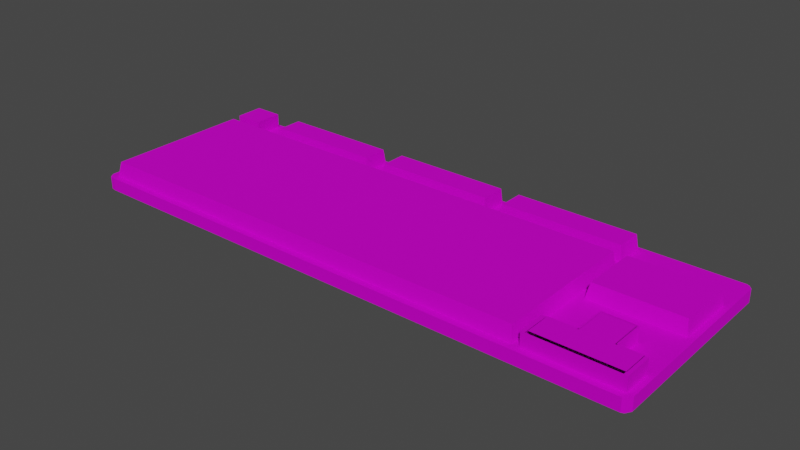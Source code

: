 # Source: keyboard_lowpoly.blend  (saved by Blender 3.4.6; exported with 4.5.12 LTS)
import bpy
from mathutils import Matrix  # noqa: F401  (used for matrix-valued properties, if any)

bpy.ops.wm.read_factory_settings(use_empty=True)
scene = bpy.context.scene
scene.name = 'Scene'

# ---- collections
col_collection = bpy.data.collections.new('Collection'); scene.collection.children.link(col_collection)

# ---- images (referenced by path relative to the original .blend; pixels are not part of the script)
import os
ASSET_DIR = os.environ.get("B2B_ASSET_DIR", "")  # directory of the original .blend (textures are referenced by path, not embedded)
HERE = os.path.dirname(os.path.abspath(__file__))  # packed textures are extracted next to this script under _unpacked/

def load_image(name, relpath, width, height, colorspace="sRGB"):
    """Load a texture the original file referenced (path relative to the .blend, or extracted next to this script)."""
    p = next((c for c in (os.path.join(HERE, relpath), os.path.join(ASSET_DIR, relpath)) if relpath and os.path.exists(c)), "")
    if p:
        img = bpy.data.images.load(p, check_existing=True)
        img.name = name
    else:  # same state as the original file: an image datablock whose file is absent (Cycles renders it pink)
        img = bpy.data.images.new(name, width, height)
        img.source = "FILE"
        img.filepath = "//" + (relpath or name)
    img.colorspace_settings.name = colorspace
    return img
img_61u_zlxqmwl__ac_uf894_1000_ql80__jpg_001 = load_image('61U-zlxQmWL._AC_UF894,1000_QL80_.jpg.001', '61U-zlxQmWL._AC_UF894,1000_QL80_.jpg', 1024, 1024, 'sRGB')

# ---- materials (node trees are filled in below, after node groups)
mat_material_001 = bpy.data.materials.new('Material.001')
mat_material_001.use_transparent_shadow = False

# ---- material node trees
mat_material_001.use_nodes = True; mat_material_001.node_tree.nodes.clear()
_N = mat_material_001.node_tree.nodes; _L = mat_material_001.node_tree.links
n0 = _N.new('ShaderNodeBsdfPrincipled'); n0.name = 'Principled BSDF'; n0.location = (10, 300)
n0.distribution = 'GGX'
n0.subsurface_method = 'RANDOM_WALK_SKIN'
n0.inputs[1].default_value = 0.5289
n0.inputs[2].default_value = 0.8967
n0.inputs[3].default_value = 1.45
n0.inputs[13].default_value = 0.1694
n0.inputs[27].default_value = (0.0, 0.0, 0.0, 1.0)
n0.inputs[28].default_value = 1.0
n1 = _N.new('ShaderNodeOutputMaterial'); n1.name = 'Material Output'; n1.location = (300, 300)
n2 = _N.new('ShaderNodeTexImage'); n2.name = 'Image Texture'; n2.location = (-280, 278)
n2.image = img_61u_zlxqmwl__ac_uf894_1000_ql80__jpg_001
_L.new(n0.outputs[0], n1.inputs[0])
_L.new(n2.outputs[0], n0.inputs[0])
n1.is_active_output = True

# ---- world
world_world = bpy.data.worlds.new('World'); scene.world = world_world
world_world.use_nodes = True; world_world.node_tree.nodes.clear()
_N = world_world.node_tree.nodes; _L = world_world.node_tree.links
n0 = _N.new('ShaderNodeOutputWorld'); n0.name = 'World Output'; n0.location = (300, 300)
n1 = _N.new('ShaderNodeBackground'); n1.name = 'Background'; n1.location = (10, 300)
n1.inputs[0].default_value = (0.05088, 0.05088, 0.05088, 1.0)
_L.new(n1.outputs[0], n0.inputs[0])
n0.is_active_output = True
world_world.color = (0.05088, 0.05088, 0.05088)
world_world.use_sun_shadow = False
world_world.sun_shadow_jitter_overblur = 0.0

# ---- meshes
me_plane = bpy.data.meshes.new('Plane')
me_plane.from_pydata([(-0.989, -0.3453, 0.0), (0.989, -0.3453, 0.0), (-0.989, 0.3453, 0.0), (0.989, 0.3453, 0.0), (-0.9702, -0.3492, 0.0), (-0.9702, 0.3492, 0.0), (0.9798, -0.3492, 0.0), (0.9798, 0.3492, 0.0), (-1.0, -0.3275, 0.0), (1.0, -0.3275, 0.0), (-0.9702, -0.3275, 0.0), (0.9798, -0.3275, 0.0), (1.0, 0.3326, 0.0), (-0.9702, 0.3326, 0.0), (0.9798, 0.3326, 0.0), (-1.0, 0.3326, 0.0), (-1.0, 0.1984, 0.0), (1.0, 0.1984, 0.0), (-0.9702, 0.1984, 0.0), (0.9798, 0.1984, 0.0), (-1.0, 0.09674, 0.0), (1.0, 0.09674, 0.0), (-0.9702, 0.09674, 0.0), (0.9798, 0.09674, 0.0), (-1.0, -0.01154, 0.0), (1.0, -0.01154, 0.0), (-0.9702, -0.01154, 0.0), (0.9798, -0.01154, 0.0), (-1.0, -0.1139, 0.0), (1.0, -0.1139, 0.0), (-0.9702, -0.1139, 0.0), (0.9798, -0.1139, 0.0), (-1.0, -0.2274, 0.0), (1.0, -0.2274, 0.0), (-0.9702, -0.2274, 0.0), (0.9798, -0.2274, 0.0), (1.0, 0.2319, 0.0), (-0.9702, 0.2319, 0.0), (0.9798, 0.2319, 0.0), (-1.0, 0.2319, 0.0), (0.6452, 0.3492, 0.0), (0.6452, -0.3492, 0.0), (0.6452, -0.3275, 0.0), (0.6452, 0.3326, 0.0), (0.6452, 0.1984, 0.0), (0.6452, 0.09674, 0.0), (0.6452, -0.01154, 0.0), (0.6452, -0.1139, 0.0), (0.6452, -0.2274, 0.0), (0.6452, 0.2319, 0.0), (0.6694, -0.3492, 0.0), (0.6694, 0.3492, 0.0), (0.6694, -0.3275, 0.0), (0.6694, 0.3326, 0.0), (0.6694, 0.1984, 0.0), (0.6694, 0.09674, 0.0), (0.6694, -0.01154, 0.0), (0.6694, -0.1139, 0.0), (0.6694, -0.2274, 0.0), (0.6694, 0.2319, 0.0), (0.7758, -0.3492, 0.0), (0.7758, 0.3492, 0.0), (0.7758, -0.3275, 0.0), (0.7758, 0.3326, 0.0), (0.7758, 0.1984, 0.0), (0.7758, -0.01154, 0.0), (0.7758, -0.1139, 0.0), (0.7758, -0.2274, 0.0), (0.7758, 0.2319, 0.0), (0.8911, -0.3492, 0.0), (0.8911, 0.3492, 0.0), (0.8911, -0.3275, 0.0), (0.8911, 0.3326, 0.0), (0.8911, 0.1984, 0.0), (0.8911, -0.01154, 0.0), (0.8911, -0.1139, 0.0), (0.8911, -0.2274, 0.0), (0.8911, 0.2319, 0.0), (-0.7721, 0.3492, 0.0), (-0.7721, -0.3275, 0.0), (-0.7721, 0.3326, 0.0), (-0.7721, 0.1984, 0.0), (-0.8761, 0.2436, 0.05088), (-0.8761, 0.3301, 0.05088), (-0.9631, 0.3301, 0.05088), (-0.9631, 0.2436, 0.05088), (-0.7721, 0.2319, 0.0), (-0.7721, -0.3492, 0.0), (-0.3408, -0.3492, 0.0), (-0.3408, 0.3492, 0.0), (-0.3408, -0.3275, 0.0), (-0.3408, 0.3326, 0.0), (-0.3408, 0.1984, 0.0), (0.9684, -0.3155, 0.05088), (0.9684, -0.2244, 0.05088), (0.782, -0.3155, 0.05088), (0.6847, -0.3155, 0.05088), (-0.3408, 0.2319, 0.0), (-0.2769, -0.3492, 0.0), (-0.2769, 0.3492, 0.0), (-0.2769, -0.3275, 0.0), (-0.2769, 0.3326, 0.0), (-0.2769, 0.1984, 0.0), (0.782, -0.2244, 0.05088), (0.6847, -0.2244, 0.05088), (0.8874, -0.3155, 0.05088), (0.8874, -0.1211, 0.05088), (-0.2769, 0.2319, 0.0), (0.1533, -0.3492, 0.0), (0.1533, 0.3492, 0.0), (0.1533, -0.3275, 0.0), (0.1533, 0.3326, 0.0), (0.1533, 0.1984, 0.0), (0.782, -0.1211, 0.05088), (0.8874, -0.2244, 0.05088), (0.8858, -0.2274, 0.05088), (0.7805, -0.1139, 0.05088), (0.1533, 0.2319, 0.0), (0.2042, -0.3492, 0.0), (0.2042, 0.3492, 0.0), (0.2042, -0.3275, 0.0), (0.2042, 0.3326, 0.0), (0.2042, 0.1984, 0.0), (0.8858, -0.1139, 0.05088), (0.8858, -0.3275, 0.05088), (0.6832, -0.2274, 0.05088), (0.7805, -0.2274, 0.05088), (0.2042, 0.2319, 0.0), (-0.869, 0.3492, 0.0), (-0.869, -0.3275, 0.0), (-0.869, 0.3326, 0.0), (-0.869, 0.1984, 0.0), (0.6832, -0.3275, 0.05088), (0.7805, -0.3275, 0.05088), (0.9669, -0.2274, 0.05088), (0.9669, -0.3275, 0.05088), (-0.869, 0.2319, 0.0), (-0.869, -0.3492, 0.0), (-0.8632, -0.3154, 0.05088), (-0.9634, -0.3154, 0.05088), (-0.9702, 0.2319, 0.05088), (-0.9702, 0.3326, 0.05088), (-0.869, 0.3326, 0.05088), (-0.9634, 0.0967, 0.05088), (-0.9634, 0.1954, 0.05088), (0.9705, 0.1012, 0.05088), (0.9705, 0.1967, 0.05088), (-0.8632, 0.1954, 0.05088), (-0.9634, -0.00847, 0.05088), (0.9705, -0.0006105, 0.05088), (-0.8632, 0.0967, 0.05088), (-0.9634, -0.1079, 0.05088), (-0.8632, -0.00847, 0.05088), (-0.9634, -0.2181, 0.05088), (-0.8632, -0.1079, 0.05088), (0.9798, -0.3275, 0.05088), (0.9798, -0.2274, 0.05088), (-0.8632, -0.2181, 0.05088), (-0.869, 0.2319, 0.05088), (0.6361, -0.3154, 0.05088), (0.6361, -0.2181, 0.05088), (0.6361, -0.1079, 0.05088), (0.6361, -0.00847, 0.05088), (0.6361, 0.0967, 0.05088), (0.6361, 0.1954, 0.05088), (0.6351, 0.2419, 0.05088), (0.6351, 0.3318, 0.05088), (0.7758, -0.3275, 0.05088), (0.6694, -0.3275, 0.05088), (0.7791, 0.1967, 0.05088), (0.6792, 0.1967, 0.05088), (0.7791, 0.1012, 0.05088), (0.6792, 0.1012, 0.05088), (0.7791, -0.0006105, 0.05088), (0.6792, -0.0006105, 0.05088), (0.7758, -0.2274, 0.05088), (0.6694, -0.2274, 0.05088), (0.8911, -0.3275, 0.05088), (0.8873, 0.1967, 0.05088), (0.8873, 0.1012, 0.05088), (0.8873, -0.0006105, 0.05088), (0.8911, -0.1139, 0.05088), (0.7758, -0.1139, 0.05088), (0.8911, -0.2274, 0.05088), (-0.3402, -0.3154, 0.05088), (-0.7673, -0.3154, 0.05088), (-0.3509, 0.3313, 0.05088), (-0.762, 0.3313, 0.05088), (-0.3402, 0.1954, 0.05088), (-0.7673, 0.1954, 0.05088), (-0.3402, 0.0967, 0.05088), (-0.7673, 0.0967, 0.05088), (-0.3402, -0.00847, 0.05088), (-0.7673, -0.00847, 0.05088), (-0.3402, -0.1079, 0.05088), (-0.7673, -0.1079, 0.05088), (-0.3402, -0.2181, 0.05088), (-0.7673, -0.2181, 0.05088), (-0.3509, 0.2424, 0.05088), (-0.762, 0.2424, 0.05088), (-0.277, -0.3154, 0.05088), (-0.277, 0.1954, 0.05088), (-0.277, 0.0967, 0.05088), (-0.277, -0.00847, 0.05088), (-0.277, -0.1079, 0.05088), (-0.277, -0.2181, 0.05088), (0.149, -0.3154, 0.05088), (0.1454, 0.3328, 0.05088), (-0.2691, 0.3328, 0.05088), (0.149, 0.1954, 0.05088), (0.149, 0.0967, 0.05088), (0.149, -0.00847, 0.05088), (0.149, -0.1079, 0.05088), (0.149, -0.2181, 0.05088), (0.1454, 0.244, 0.05088), (-0.2691, 0.244, 0.05088), (0.1995, -0.3154, 0.05088), (0.1995, 0.1954, 0.05088), (0.1995, 0.0967, 0.05088), (0.1995, -0.00847, 0.05088), (0.1995, -0.1079, 0.05088), (0.1995, -0.2181, 0.05088), (0.2144, 0.3318, 0.05088), (0.2144, 0.2419, 0.05088), (-0.989, -0.3453, -0.04452), (0.989, -0.3453, -0.04452), (-0.989, 0.3453, -0.04452), (0.989, 0.3453, -0.04452), (-0.9702, -0.3492, -0.04452), (-0.9702, 0.3492, -0.04452), (0.9798, -0.3492, -0.04452), (0.9798, 0.3492, -0.04452), (-1.0, -0.3275, -0.04452), (1.0, -0.3275, -0.04452), (1.0, 0.3326, -0.04452), (-1.0, 0.3326, -0.04452), (-1.0, 0.1984, -0.04452), (1.0, 0.1984, -0.04452), (-1.0, 0.09674, -0.04452), (1.0, 0.09674, -0.04452), (-1.0, -0.01154, -0.04452), (1.0, -0.01154, -0.04452), (-1.0, -0.1139, -0.04452), (1.0, -0.1139, -0.04452), (-1.0, -0.2274, -0.04452), (1.0, -0.2274, -0.04452), (1.0, 0.2319, -0.04452), (-1.0, 0.2319, -0.04452), (0.6452, 0.3492, -0.04452), (0.6452, -0.3492, -0.04452), (0.6694, -0.3492, -0.04452), (0.6694, 0.3492, -0.04452), (0.7758, -0.3492, -0.04452), (0.7758, 0.3492, -0.04452), (0.8911, -0.3492, -0.04452), (0.8911, 0.3492, -0.04452), (-0.7721, 0.3492, -0.04452), (-0.7721, -0.3492, -0.04452), (-0.3408, -0.3492, -0.04452), (-0.3408, 0.3492, -0.04452), (-0.2769, -0.3492, -0.04452), (-0.2769, 0.3492, -0.04452), (0.1533, -0.3492, -0.04452), (0.1533, 0.3492, -0.04452), (0.2042, -0.3492, -0.04452), (0.2042, 0.3492, -0.04452), (-0.869, 0.3492, -0.04452), (-0.869, -0.3492, -0.04452)], [], [(14, 12, 3, 7), (15, 13, 5, 2), (72, 14, 7, 70), (69, 6, 11, 71), (0, 4, 10, 8), (6, 1, 9, 11), (77, 38, 14, 72), (39, 37, 13, 15), (38, 36, 12, 14), (23, 21, 17, 19), (20, 22, 18, 16), (34, 10, 139, 153), (46, 45, 163, 162), (24, 26, 22, 20), (27, 25, 21, 23), (31, 29, 25, 27), (28, 30, 26, 24), (75, 31, 27, 74), (76, 35, 31, 75), (32, 34, 30, 28), (35, 33, 29, 31), (11, 9, 33, 35), (8, 10, 34, 32), (117, 111, 207, 214), (19, 17, 36, 38), (16, 18, 37, 39), (73, 19, 38, 77), (122, 44, 49, 127), (62, 71, 177, 167), (23, 19, 146, 145), (112, 102, 201, 209), (47, 46, 162, 161), (35, 76, 183, 156), (18, 22, 143, 144), (118, 41, 42, 120), (121, 43, 40, 119), (44, 54, 59, 49), (42, 52, 58, 48), (48, 58, 57, 47), (47, 57, 56, 46), (46, 56, 55, 45), (45, 55, 54, 44), (49, 59, 53, 43), (41, 50, 52, 42), (43, 53, 51, 40), (54, 64, 68, 59), (111, 101, 208, 207), (58, 67, 66, 57), (57, 66, 65, 56), (48, 47, 161, 160), (100, 110, 206, 200), (59, 68, 63, 53), (50, 60, 62, 52), (53, 63, 61, 51), (64, 73, 77, 68), (42, 48, 160, 159), (74, 27, 149, 180), (66, 75, 74, 65), (80, 86, 199, 187), (19, 73, 178, 146), (68, 77, 72, 63), (60, 69, 71, 62), (63, 72, 70, 61), (130, 80, 78, 128), (137, 87, 79, 129), (136, 86, 80, 130), (54, 55, 172, 170), (130, 13, 141, 142), (30, 34, 153, 151), (55, 56, 174, 172), (121, 127, 223, 222), (131, 81, 86, 136), (80, 91, 89, 78), (87, 88, 90, 79), (71, 11, 155, 177), (122, 112, 209, 217), (86, 97, 198, 199), (13, 37, 140, 141), (110, 120, 216, 206), (58, 52, 168, 176), (81, 92, 97, 86), (91, 101, 99, 89), (88, 98, 100, 90), (97, 107, 101, 91), (127, 49, 165, 223), (136, 130, 142, 158), (97, 91, 186, 198), (67, 58, 176, 175), (10, 129, 138, 139), (92, 102, 107, 97), (101, 111, 109, 99), (98, 108, 110, 100), (92, 81, 189, 188), (26, 30, 151, 148), (91, 80, 187, 186), (37, 136, 158, 140), (56, 65, 173, 174), (44, 122, 217, 164), (102, 112, 117, 107), (111, 121, 119, 109), (108, 118, 120, 110), (117, 127, 121, 111), (79, 90, 184, 185), (43, 121, 222, 166), (66, 67, 175, 182), (64, 54, 170, 169), (120, 42, 159, 216), (112, 122, 127, 117), (18, 131, 136, 37), (101, 107, 215, 208), (52, 62, 167, 168), (102, 92, 188, 201), (27, 23, 145, 149), (22, 26, 148, 143), (75, 66, 182, 181), (4, 137, 129, 10), (13, 130, 128, 5), (179, 145, 146, 178), (180, 149, 145, 179), (177, 155, 135, 124), (216, 159, 160, 221), (221, 160, 161, 220), (220, 161, 162, 219), (219, 162, 163, 218), (218, 163, 164, 217), (223, 165, 166, 222), (175, 176, 125, 126), (174, 173, 171, 172), (172, 171, 169, 170), (183, 181, 123, 115), (168, 167, 133, 132), (173, 180, 179, 171), (171, 179, 178, 169), (150, 191, 189, 147), (152, 193, 191, 150), (154, 195, 193, 152), (157, 197, 195, 154), (138, 185, 197, 157), (199, 198, 186, 187), (191, 190, 188, 189), (193, 192, 190, 191), (195, 194, 192, 193), (197, 196, 194, 195), (185, 184, 196, 197), (190, 202, 201, 188), (192, 203, 202, 190), (194, 204, 203, 192), (196, 205, 204, 194), (184, 200, 205, 196), (215, 214, 207, 208), (202, 210, 209, 201), (203, 211, 210, 202), (204, 212, 211, 203), (205, 213, 212, 204), (200, 206, 213, 205), (210, 218, 217, 209), (211, 219, 218, 210), (212, 220, 219, 211), (213, 221, 220, 212), (206, 216, 221, 213), (139, 138, 157, 153), (153, 157, 154, 151), (151, 154, 152, 148), (148, 152, 150, 143), (143, 150, 147, 144), (158, 142, 83, 82), (129, 79, 185, 138), (45, 44, 164, 163), (11, 35, 156, 155), (73, 64, 169, 178), (49, 43, 166, 165), (131, 18, 144, 147), (76, 75, 181, 183), (81, 131, 147, 189), (65, 74, 180, 173), (107, 117, 214, 215), (90, 100, 200, 184), (141, 140, 85, 84), (140, 158, 82, 85), (142, 141, 84, 83), (85, 82, 83, 84), (155, 156, 134, 135), (167, 177, 124, 133), (182, 175, 126, 116), (156, 183, 115, 134), (176, 168, 132, 125), (181, 182, 116, 123), (105, 93, 94, 114), (96, 95, 103, 104), (95, 105, 114, 103), (103, 114, 106, 113), (8, 32, 244, 232), (60, 50, 250, 252), (16, 39, 247, 236), (9, 1, 225, 233), (61, 70, 255, 253), (24, 20, 238, 240), (108, 98, 260, 262), (17, 21, 239, 237), (32, 28, 242, 244), (25, 29, 243, 241), (109, 119, 265, 263), (40, 51, 251, 248), (33, 9, 233, 245), (41, 118, 264, 249), (0, 8, 232, 224), (88, 87, 257, 258), (1, 6, 230, 225), (89, 99, 261, 259), (3, 12, 234, 227), (69, 60, 252, 254), (2, 5, 229, 226), (70, 7, 231, 255), (118, 108, 262, 264), (87, 137, 267, 257), (12, 36, 246, 234), (4, 0, 224, 228), (20, 16, 236, 238), (119, 40, 248, 265), (50, 41, 249, 250), (137, 4, 228, 267), (28, 24, 240, 242), (5, 128, 266, 229), (21, 25, 241, 239), (36, 17, 237, 246), (51, 61, 253, 251), (98, 88, 258, 260), (29, 33, 245, 243), (15, 2, 226, 235), (99, 109, 263, 261), (6, 69, 254, 230), (78, 89, 259, 256), (7, 3, 227, 231), (39, 15, 235, 247), (128, 78, 256, 266), (232, 244, 242, 240, 238, 236, 247, 235, 226, 229, 266, 256, 259, 261, 263, 265, 248, 251, 253, 255, 231, 227, 234, 246, 237, 239, 241, 243, 245, 233, 225, 230, 254, 252, 250, 249, 264, 262, 260, 258, 257, 267, 228, 224)])
_uv = me_plane.uv_layers.new(name='UVMap')
_uv.uv.foreach_set('vector', [0.9846, 0.8011, 0.9946, 0.8011, 0.9904, 0.8132, 0.9846, 0.8206, 0.008633, 0.8095, 0.0213, 0.8095, 0.0213, 0.829, 0.01286, 0.8224, 0.9422, 0.8095, 0.9862, 0.8095, 0.9784, 0.829, 0.935, 0.829, 0.9422, 0.006528, 0.9862, 0.006528, 0.9862, 0.032, 0.9422, 0.032, 0.009008, 0.01387, 0.0185, 0.006528, 0.0185, 0.032, 0.003723, 0.032, 0.9862, 0.006528, 0.9931, 0.01632, 0.9963, 0.032, 0.9862, 0.032, 0.9422, 0.6909, 0.9862, 0.6909, 0.9862, 0.8095, 0.9422, 0.8095, 0.003723, 0.6701, 0.0185, 0.6909, 0.0185, 0.8095, 0.003723, 0.7849, 0.9862, 0.6909, 0.9963, 0.6909, 0.9963, 0.8095, 0.9862, 0.8095, 0.9862, 0.5317, 0.9963, 0.5317, 0.9963, 0.6514, 0.9862, 0.6514, 0.003723, 0.5159, 0.0185, 0.5317, 0.0185, 0.6514, 0.003723, 0.6318, 0.0185, 0.1499, 0.0185, 0.032, 0.0185, 0.032, 0.0185, 0.1499, 0.8202, 0.4042, 0.8202, 0.5317, 0.8202, 0.5317, 0.8202, 0.4042, 0.003723, 0.3924, 0.0185, 0.4042, 0.0185, 0.5317, 0.003723, 0.5159, 0.9862, 0.4042, 0.9963, 0.4042, 0.9963, 0.5317, 0.9862, 0.5317, 0.9862, 0.2836, 0.9963, 0.2836, 0.9963, 0.4042, 0.9862, 0.4042, 0.003723, 0.2756, 0.0185, 0.2836, 0.0185, 0.4042, 0.003723, 0.3924, 0.9422, 0.2836, 0.9862, 0.2836, 0.9862, 0.4042, 0.9422, 0.4042, 0.9422, 0.1499, 0.9862, 0.1499, 0.9862, 0.2836, 0.9422, 0.2836, 0.003723, 0.1462, 0.0185, 0.1499, 0.0185, 0.2836, 0.003723, 0.2756, 0.9862, 0.1499, 0.9963, 0.1499, 0.9963, 0.2836, 0.9862, 0.2836, 0.9862, 0.032, 0.9963, 0.032, 0.9963, 0.1499, 0.9862, 0.1499, 0.003723, 0.032, 0.0185, 0.032, 0.0185, 0.1499, 0.003723, 0.1462, 0.5761, 0.6909, 0.5761, 0.8095, 0.5761, 0.8095, 0.5761, 0.6909, 0.9862, 0.6514, 0.9963, 0.6514, 0.9963, 0.6909, 0.9862, 0.6909, 0.003723, 0.6318, 0.0185, 0.6514, 0.0185, 0.6909, 0.003723, 0.6701, 0.9422, 0.6514, 0.9862, 0.6514, 0.9862, 0.6909, 0.9422, 0.6909, 0.6014, 0.6514, 0.8202, 0.6514, 0.8202, 0.6909, 0.6014, 0.6909, 0.885, 0.032, 0.9422, 0.032, 0.9422, 0.032, 0.885, 0.032, 0.9862, 0.5317, 0.9862, 0.6514, 0.9862, 0.6514, 0.9862, 0.5317, 0.5761, 0.6514, 0.3626, 0.6514, 0.3626, 0.6514, 0.5761, 0.6514, 0.8202, 0.2836, 0.8202, 0.4042, 0.8202, 0.4042, 0.8202, 0.2836, 0.9862, 0.1499, 0.9422, 0.1499, 0.9422, 0.1499, 0.9862, 0.1499, 0.0185, 0.6514, 0.0185, 0.5317, 0.0185, 0.5317, 0.0185, 0.6514, 0.6014, 0.006528, 0.8202, 0.006528, 0.8202, 0.032, 0.6014, 0.032, 0.6014, 0.8095, 0.8202, 0.8095, 0.8148, 0.829, 0.5992, 0.829, 0.8202, 0.6514, 0.8322, 0.6514, 0.8322, 0.6909, 0.8202, 0.6909, 0.8202, 0.032, 0.8322, 0.032, 0.8322, 0.1499, 0.8202, 0.1499, 0.8202, 0.1499, 0.8322, 0.1499, 0.8322, 0.2836, 0.8202, 0.2836, 0.8202, 0.2836, 0.8322, 0.2836, 0.8322, 0.4042, 0.8202, 0.4042, 0.8202, 0.4042, 0.8322, 0.4042, 0.8322, 0.5317, 0.8202, 0.5317, 0.8202, 0.5317, 0.8322, 0.5317, 0.8322, 0.6514, 0.8202, 0.6514, 0.8202, 0.6909, 0.8322, 0.6909, 0.8322, 0.8095, 0.8202, 0.8095, 0.8202, 0.006528, 0.8322, 0.006528, 0.8322, 0.032, 0.8202, 0.032, 0.8202, 0.8095, 0.8322, 0.8095, 0.8266, 0.829, 0.8148, 0.829, 0.8322, 0.6514, 0.885, 0.6514, 0.885, 0.6909, 0.8322, 0.6909, 0.5761, 0.8095, 0.3626, 0.8095, 0.3626, 0.8095, 0.5761, 0.8095, 0.8322, 0.1499, 0.885, 0.1499, 0.885, 0.2836, 0.8322, 0.2836, 0.8322, 0.2836, 0.885, 0.2836, 0.885, 0.4042, 0.8322, 0.4042, 0.8202, 0.1499, 0.8202, 0.2836, 0.8202, 0.2836, 0.8202, 0.1499, 0.3626, 0.032, 0.5761, 0.032, 0.5761, 0.032, 0.3626, 0.032, 0.8322, 0.6909, 0.885, 0.6909, 0.885, 0.8095, 0.8322, 0.8095, 0.8322, 0.006528, 0.885, 0.006528, 0.885, 0.032, 0.8322, 0.032, 0.8322, 0.8095, 0.885, 0.8095, 0.8787, 0.829, 0.8266, 0.829, 0.885, 0.6514, 0.9422, 0.6514, 0.9422, 0.6909, 0.885, 0.6909, 0.8202, 0.032, 0.8202, 0.1499, 0.8202, 0.1499, 0.8202, 0.032, 0.9422, 0.4042, 0.9862, 0.4042, 0.9862, 0.4042, 0.9422, 0.4042, 0.885, 0.2836, 0.9422, 0.2836, 0.9422, 0.4042, 0.885, 0.4042, 0.1168, 0.8095, 0.1168, 0.6909, 0.1168, 0.6909, 0.1168, 0.8095, 0.9862, 0.6514, 0.9422, 0.6514, 0.9422, 0.6514, 0.9862, 0.6514, 0.885, 0.6909, 0.9422, 0.6909, 0.9422, 0.8095, 0.885, 0.8095, 0.885, 0.006528, 0.9422, 0.006528, 0.9422, 0.032, 0.885, 0.032, 0.885, 0.8095, 0.9422, 0.8095, 0.935, 0.829, 0.8787, 0.829, 0.06875, 0.8095, 0.1168, 0.8095, 0.1217, 0.829, 0.07435, 0.829, 0.06875, 0.006528, 0.1168, 0.006528, 0.1168, 0.032, 0.06875, 0.032, 0.06875, 0.6909, 0.1168, 0.6909, 0.1168, 0.8095, 0.06875, 0.8095, 0.8322, 0.6514, 0.8322, 0.5317, 0.8322, 0.5317, 0.8322, 0.6514, 0.06875, 0.8095, 0.0185, 0.8095, 0.0185, 0.8095, 0.06875, 0.8095, 0.0185, 0.2836, 0.0185, 0.1499, 0.0185, 0.1499, 0.0185, 0.2836, 0.8322, 0.5317, 0.8322, 0.4042, 0.8322, 0.4042, 0.8322, 0.5317, 0.6014, 0.8095, 0.6014, 0.6909, 0.6014, 0.6909, 0.6014, 0.8095, 0.06875, 0.6514, 0.1168, 0.6514, 0.1168, 0.6909, 0.06875, 0.6909, 0.1168, 0.8095, 0.3309, 0.8095, 0.3327, 0.829, 0.1217, 0.829, 0.1168, 0.006528, 0.3309, 0.006528, 0.3309, 0.032, 0.1168, 0.032, 0.9422, 0.032, 0.9862, 0.032, 0.9862, 0.032, 0.9422, 0.032, 0.6014, 0.6514, 0.5761, 0.6514, 0.5761, 0.6514, 0.6014, 0.6514, 0.1168, 0.6909, 0.3309, 0.6909, 0.3309, 0.6909, 0.1168, 0.6909, 0.0185, 0.8095, 0.0185, 0.6909, 0.0185, 0.6909, 0.0185, 0.8095, 0.5761, 0.032, 0.6014, 0.032, 0.6014, 0.032, 0.5761, 0.032, 0.8322, 0.1499, 0.8322, 0.032, 0.8322, 0.032, 0.8322, 0.1499, 0.1168, 0.6514, 0.3309, 0.6514, 0.3309, 0.6909, 0.1168, 0.6909, 0.3309, 0.8095, 0.3626, 0.8095, 0.3639, 0.829, 0.3327, 0.829, 0.3309, 0.006528, 0.3626, 0.006528, 0.3626, 0.032, 0.3309, 0.032, 0.3309, 0.6909, 0.3626, 0.6909, 0.3626, 0.8095, 0.3309, 0.8095, 0.6014, 0.6909, 0.8202, 0.6909, 0.8202, 0.6909, 0.6014, 0.6909, 0.06875, 0.6909, 0.06875, 0.8095, 0.06875, 0.8095, 0.06875, 0.6909, 0.3309, 0.6909, 0.3309, 0.8095, 0.3309, 0.8095, 0.3309, 0.6909, 0.885, 0.1499, 0.8322, 0.1499, 0.8322, 0.1499, 0.885, 0.1499, 0.0185, 0.032, 0.06875, 0.032, 0.06875, 0.032, 0.0185, 0.032, 0.3309, 0.6514, 0.3626, 0.6514, 0.3626, 0.6909, 0.3309, 0.6909, 0.3626, 0.8095, 0.5761, 0.8095, 0.5742, 0.829, 0.3639, 0.829, 0.3626, 0.006528, 0.5761, 0.006528, 0.5761, 0.032, 0.3626, 0.032, 0.3309, 0.6514, 0.1168, 0.6514, 0.1168, 0.6514, 0.3309, 0.6514, 0.0185, 0.4042, 0.0185, 0.2836, 0.0185, 0.2836, 0.0185, 0.4042, 0.3309, 0.8095, 0.1168, 0.8095, 0.1168, 0.8095, 0.3309, 0.8095, 0.0185, 0.6909, 0.06875, 0.6909, 0.06875, 0.6909, 0.0185, 0.6909, 0.8322, 0.4042, 0.885, 0.4042, 0.885, 0.4042, 0.8322, 0.4042, 0.8202, 0.6514, 0.6014, 0.6514, 0.6014, 0.6514, 0.8202, 0.6514, 0.3626, 0.6514, 0.5761, 0.6514, 0.5761, 0.6909, 0.3626, 0.6909, 0.5761, 0.8095, 0.6014, 0.8095, 0.5992, 0.829, 0.5742, 0.829, 0.5761, 0.006528, 0.6014, 0.006528, 0.6014, 0.032, 0.5761, 0.032, 0.5761, 0.6909, 0.6014, 0.6909, 0.6014, 0.8095, 0.5761, 0.8095, 0.1168, 0.032, 0.3309, 0.032, 0.3309, 0.032, 0.1168, 0.032, 0.8202, 0.8095, 0.6014, 0.8095, 0.6014, 0.8095, 0.8202, 0.8095, 0.885, 0.2836, 0.885, 0.1499, 0.885, 0.1499, 0.885, 0.2836, 0.885, 0.6514, 0.8322, 0.6514, 0.8322, 0.6514, 0.885, 0.6514, 0.6014, 0.032, 0.8202, 0.032, 0.8202, 0.032, 0.6014, 0.032, 0.5761, 0.6514, 0.6014, 0.6514, 0.6014, 0.6909, 0.5761, 0.6909, 0.0185, 0.6514, 0.06875, 0.6514, 0.06875, 0.6909, 0.0185, 0.6909, 0.3626, 0.8095, 0.3626, 0.6909, 0.3626, 0.6909, 0.3626, 0.8095, 0.8322, 0.032, 0.885, 0.032, 0.885, 0.032, 0.8322, 0.032, 0.3626, 0.6514, 0.3309, 0.6514, 0.3309, 0.6514, 0.3626, 0.6514, 0.9862, 0.4042, 0.9862, 0.5317, 0.9862, 0.5317, 0.9862, 0.4042, 0.0185, 0.5317, 0.0185, 0.4042, 0.0185, 0.4042, 0.0185, 0.5317, 0.9422, 0.2836, 0.885, 0.2836, 0.885, 0.2836, 0.9422, 0.2836, 0.0185, 0.006528, 0.06875, 0.006528, 0.06875, 0.032, 0.0185, 0.032, 0.0185, 0.8095, 0.06875, 0.8095, 0.07435, 0.829, 0.02485, 0.829, 0.9422, 0.5317, 0.9862, 0.5317, 0.9862, 0.6514, 0.9422, 0.6514, 0.9422, 0.4042, 0.9862, 0.4042, 0.9862, 0.5317, 0.9422, 0.5317, 0.9422, 0.032, 0.9862, 0.032, 0.9862, 0.032, 0.9422, 0.032, 0.6014, 0.032, 0.8202, 0.032, 0.8202, 0.1499, 0.6014, 0.1499, 0.6014, 0.1499, 0.8202, 0.1499, 0.8202, 0.2836, 0.6014, 0.2836, 0.6014, 0.2836, 0.8202, 0.2836, 0.8202, 0.4042, 0.6014, 0.4042, 0.6014, 0.4042, 0.8202, 0.4042, 0.8202, 0.5317, 0.6014, 0.5317, 0.6014, 0.5317, 0.8202, 0.5317, 0.8202, 0.6514, 0.6014, 0.6514, 0.6014, 0.6909, 0.8202, 0.6909, 0.8202, 0.8095, 0.6014, 0.8095, 0.885, 0.1499, 0.8322, 0.1499, 0.8322, 0.1499, 0.885, 0.1499, 0.8322, 0.4042, 0.885, 0.4042, 0.885, 0.5317, 0.8322, 0.5317, 0.8322, 0.5317, 0.885, 0.5317, 0.885, 0.6514, 0.8322, 0.6514, 0.9422, 0.1499, 0.9422, 0.2836, 0.9422, 0.2836, 0.9422, 0.1499, 0.8322, 0.032, 0.885, 0.032, 0.885, 0.032, 0.8322, 0.032, 0.885, 0.4042, 0.9422, 0.4042, 0.9422, 0.5317, 0.885, 0.5317, 0.885, 0.5317, 0.9422, 0.5317, 0.9422, 0.6514, 0.885, 0.6514, 0.06875, 0.5317, 0.1168, 0.5317, 0.1168, 0.6514, 0.06875, 0.6514, 0.06875, 0.4042, 0.1168, 0.4042, 0.1168, 0.5317, 0.06875, 0.5317, 0.06875, 0.2836, 0.1168, 0.2836, 0.1168, 0.4042, 0.06875, 0.4042, 0.06875, 0.1499, 0.1168, 0.1499, 0.1168, 0.2836, 0.06875, 0.2836, 0.06875, 0.032, 0.1168, 0.032, 0.1168, 0.1499, 0.06875, 0.1499, 0.1168, 0.6909, 0.3309, 0.6909, 0.3309, 0.8095, 0.1168, 0.8095, 0.1168, 0.5317, 0.3309, 0.5317, 0.3309, 0.6514, 0.1168, 0.6514, 0.1168, 0.4042, 0.3309, 0.4042, 0.3309, 0.5317, 0.1168, 0.5317, 0.1168, 0.2836, 0.3309, 0.2836, 0.3309, 0.4042, 0.1168, 0.4042, 0.1168, 0.1499, 0.3309, 0.1499, 0.3309, 0.2836, 0.1168, 0.2836, 0.1168, 0.032, 0.3309, 0.032, 0.3309, 0.1499, 0.1168, 0.1499, 0.3309, 0.5317, 0.3626, 0.5317, 0.3626, 0.6514, 0.3309, 0.6514, 0.3309, 0.4042, 0.3626, 0.4042, 0.3626, 0.5317, 0.3309, 0.5317, 0.3309, 0.2836, 0.3626, 0.2836, 0.3626, 0.4042, 0.3309, 0.4042, 0.3309, 0.1499, 0.3626, 0.1499, 0.3626, 0.2836, 0.3309, 0.2836, 0.3309, 0.032, 0.3626, 0.032, 0.3626, 0.1499, 0.3309, 0.1499, 0.3626, 0.6909, 0.5761, 0.6909, 0.5761, 0.8095, 0.3626, 0.8095, 0.3626, 0.5317, 0.5761, 0.5317, 0.5761, 0.6514, 0.3626, 0.6514, 0.3626, 0.4042, 0.5761, 0.4042, 0.5761, 0.5317, 0.3626, 0.5317, 0.3626, 0.2836, 0.5761, 0.2836, 0.5761, 0.4042, 0.3626, 0.4042, 0.3626, 0.1499, 0.5761, 0.1499, 0.5761, 0.2836, 0.3626, 0.2836, 0.3626, 0.032, 0.5761, 0.032, 0.5761, 0.1499, 0.3626, 0.1499, 0.5761, 0.5317, 0.6014, 0.5317, 0.6014, 0.6514, 0.5761, 0.6514, 0.5761, 0.4042, 0.6014, 0.4042, 0.6014, 0.5317, 0.5761, 0.5317, 0.5761, 0.2836, 0.6014, 0.2836, 0.6014, 0.4042, 0.5761, 0.4042, 0.5761, 0.1499, 0.6014, 0.1499, 0.6014, 0.2836, 0.5761, 0.2836, 0.5761, 0.032, 0.6014, 0.032, 0.6014, 0.1499, 0.5761, 0.1499, 0.0185, 0.032, 0.06875, 0.032, 0.06875, 0.1499, 0.0185, 0.1499, 0.0185, 0.1499, 0.06875, 0.1499, 0.06875, 0.2836, 0.0185, 0.2836, 0.0185, 0.2836, 0.06875, 0.2836, 0.06875, 0.4042, 0.0185, 0.4042, 0.0185, 0.4042, 0.06875, 0.4042, 0.06875, 0.5317, 0.0185, 0.5317, 0.0185, 0.5317, 0.06875, 0.5317, 0.06875, 0.6514, 0.0185, 0.6514, 0.06875, 0.6909, 0.06875, 0.8095, 0.06875, 0.8095, 0.06875, 0.6909, 0.06875, 0.032, 0.1168, 0.032, 0.1168, 0.032, 0.06875, 0.032, 0.8202, 0.5317, 0.8202, 0.6514, 0.8202, 0.6514, 0.8202, 0.5317, 0.9862, 0.032, 0.9862, 0.1499, 0.9862, 0.1499, 0.9862, 0.032, 0.9422, 0.6514, 0.885, 0.6514, 0.885, 0.6514, 0.9422, 0.6514, 0.8202, 0.6909, 0.8202, 0.8095, 0.8202, 0.8095, 0.8202, 0.6909, 0.06875, 0.6514, 0.0185, 0.6514, 0.0185, 0.6514, 0.06875, 0.6514, 0.9422, 0.1499, 0.9422, 0.2836, 0.9422, 0.2836, 0.9422, 0.1499, 0.1168, 0.6514, 0.06875, 0.6514, 0.06875, 0.6514, 0.1168, 0.6514, 0.885, 0.4042, 0.9422, 0.4042, 0.9422, 0.4042, 0.885, 0.4042, 0.3626, 0.6909, 0.5761, 0.6909, 0.5761, 0.6909, 0.3626, 0.6909, 0.3309, 0.032, 0.3626, 0.032, 0.3626, 0.032, 0.3309, 0.032, 0.0185, 0.8095, 0.0185, 0.6909, 0.0185, 0.6909, 0.0185, 0.8095, 0.0185, 0.6909, 0.06875, 0.6909, 0.06875, 0.6909, 0.0185, 0.6909, 0.06875, 0.8095, 0.0185, 0.8095, 0.0185, 0.8095, 0.06875, 0.8095, 0.0185, 0.6909, 0.06875, 0.6909, 0.06875, 0.8095, 0.0185, 0.8095, 0.9862, 0.032, 0.9862, 0.1499, 0.9862, 0.1499, 0.9862, 0.032, 0.885, 0.032, 0.9422, 0.032, 0.9422, 0.032, 0.885, 0.032, 0.885, 0.2836, 0.885, 0.1499, 0.885, 0.1499, 0.885, 0.2836, 0.9862, 0.1499, 0.9422, 0.1499, 0.9422, 0.1499, 0.9862, 0.1499, 0.8322, 0.1499, 0.8322, 0.032, 0.8322, 0.032, 0.8322, 0.1499, 0.9422, 0.2836, 0.885, 0.2836, 0.885, 0.2836, 0.9422, 0.2836, 0.9422, 0.032, 0.9862, 0.032, 0.9862, 0.1499, 0.9422, 0.1499, 0.8322, 0.032, 0.885, 0.032, 0.885, 0.1499, 0.8322, 0.1499, 0.885, 0.032, 0.9422, 0.032, 0.9422, 0.1499, 0.885, 0.1499, 0.885, 0.1499, 0.9422, 0.1499, 0.9422, 0.2836, 0.885, 0.2836, 0.008954, 0.03768, 0.008954, 0.1502, 0.008954, 0.1502, 0.008954, 0.03768, 0.881, 0.01258, 0.8287, 0.01258, 0.8287, 0.01258, 0.881, 0.01258, 0.008954, 0.6286, 0.008954, 0.6663, 0.008954, 0.6663, 0.008954, 0.6286, 0.991, 0.03768, 0.9879, 0.02222, 0.9879, 0.02222, 0.991, 0.03768, 0.8747, 0.8229, 0.9305, 0.8229, 0.9305, 0.8229, 0.8747, 0.8229, 0.008954, 0.3928, 0.008954, 0.5144, 0.008954, 0.5144, 0.008954, 0.3928, 0.5753, 0.01258, 0.364, 0.01258, 0.364, 0.01258, 0.5753, 0.01258, 0.991, 0.648, 0.991, 0.53, 0.991, 0.53, 0.991, 0.648, 0.008954, 0.1502, 0.008954, 0.2777, 0.008954, 0.2777, 0.008954, 0.1502, 0.991, 0.4044, 0.991, 0.2856, 0.991, 0.2856, 0.991, 0.4044, 0.5735, 0.8229, 0.5981, 0.8229, 0.5981, 0.8229, 0.5735, 0.8229, 0.8115, 0.8229, 0.8232, 0.8229, 0.8232, 0.8229, 0.8115, 0.8229, 0.991, 0.1539, 0.991, 0.03768, 0.991, 0.03768, 0.991, 0.1539, 0.8168, 0.01258, 0.6003, 0.01258, 0.6003, 0.01258, 0.8168, 0.01258, 0.01418, 0.01981, 0.008954, 0.03768, 0.008954, 0.03768, 0.01418, 0.01981, 0.3327, 0.01258, 0.1208, 0.01258, 0.1208, 0.01258, 0.3327, 0.01258, 0.9879, 0.02222, 0.9811, 0.01258, 0.9811, 0.01258, 0.9879, 0.02222, 0.3344, 0.8229, 0.3653, 0.8229, 0.3653, 0.8229, 0.3344, 0.8229, 0.9852, 0.8074, 0.9894, 0.7954, 0.9894, 0.7954, 0.9852, 0.8074, 0.9376, 0.01258, 0.881, 0.01258, 0.881, 0.01258, 0.9376, 0.01258, 0.018, 0.8165, 0.02635, 0.8229, 0.02635, 0.8229, 0.018, 0.8165, 0.9305, 0.8229, 0.9734, 0.8229, 0.9734, 0.8229, 0.9305, 0.8229, 0.6003, 0.01258, 0.5753, 0.01258, 0.5753, 0.01258, 0.6003, 0.01258, 0.1208, 0.01258, 0.07329, 0.01258, 0.07329, 0.01258, 0.1208, 0.01258, 0.991, 0.8037, 0.991, 0.6869, 0.991, 0.6869, 0.991, 0.8037, 0.02358, 0.01258, 0.01418, 0.01981, 0.01418, 0.01981, 0.02358, 0.01258, 0.008954, 0.5144, 0.008954, 0.6286, 0.008954, 0.6286, 0.008954, 0.5144, 0.5981, 0.8229, 0.8115, 0.8229, 0.8115, 0.8229, 0.5981, 0.8229, 0.8287, 0.01258, 0.8168, 0.01258, 0.8168, 0.01258, 0.8287, 0.01258, 0.07329, 0.01258, 0.02358, 0.01258, 0.02358, 0.01258, 0.07329, 0.01258, 0.008954, 0.2777, 0.008954, 0.3928, 0.008954, 0.3928, 0.008954, 0.2777, 0.02986, 0.8229, 0.07884, 0.8229, 0.07884, 0.8229, 0.02986, 0.8229, 0.991, 0.53, 0.991, 0.4044, 0.991, 0.4044, 0.991, 0.53, 0.991, 0.6869, 0.991, 0.648, 0.991, 0.648, 0.991, 0.6869, 0.8232, 0.8229, 0.8747, 0.8229, 0.8747, 0.8229, 0.8232, 0.8229, 0.364, 0.01258, 0.3327, 0.01258, 0.3327, 0.01258, 0.364, 0.01258, 0.991, 0.2856, 0.991, 0.1539, 0.991, 0.1539, 0.991, 0.2856, 0.01381, 0.8037, 0.018, 0.8165, 0.018, 0.8165, 0.01381, 0.8037, 0.3653, 0.8229, 0.5735, 0.8229, 0.5735, 0.8229, 0.3653, 0.8229, 0.9811, 0.01258, 0.9376, 0.01258, 0.9376, 0.01258, 0.9811, 0.01258, 0.1257, 0.8229, 0.3344, 0.8229, 0.3344, 0.8229, 0.1257, 0.8229, 0.9794, 0.8146, 0.9852, 0.8074, 0.9852, 0.8074, 0.9794, 0.8146, 0.008954, 0.6663, 0.008954, 0.7795, 0.008954, 0.7795, 0.008954, 0.6663, 0.07884, 0.8229, 0.1257, 0.8229, 0.1257, 0.8229, 0.07884, 0.8229, 0.85, 0.2949, 0.85, 0.3081, 0.85, 0.323, 0.85, 0.3365, 0.85, 0.3507, 0.85, 0.3641, 0.85, 0.3685, 0.85, 0.3818, 0.8511, 0.3861, 0.8521, 0.3869, 0.8582, 0.3869, 0.8636, 0.3869, 0.888, 0.3869, 0.8916, 0.3869, 0.9159, 0.3869, 0.9187, 0.3869, 0.9436, 0.3869, 0.945, 0.3869, 0.951, 0.3869, 0.9575, 0.3869, 0.9625, 0.3869, 0.9639, 0.385, 0.9644, 0.3836, 0.9646, 0.3709, 0.9646, 0.3664, 0.9646, 0.3526, 0.9646, 0.3378, 0.9646, 0.3239, 0.9646, 0.3085, 0.9646, 0.2949, 0.9642, 0.2931, 0.9634, 0.292, 0.9583, 0.292, 0.9517, 0.292, 0.9456, 0.292, 0.9442, 0.292, 0.919, 0.292, 0.9161, 0.292, 0.8914, 0.292, 0.8878, 0.292, 0.8631, 0.292, 0.8575, 0.292, 0.8517, 0.292, 0.8506, 0.2928])
me_plane.materials.append(mat_material_001)
me_plane.update()

# ---- objects
ob_plane = bpy.data.objects.new('Plane', me_plane)

# ---- transforms, parenting, visibility, modifiers, constraints
ob_plane.location = (0.0, 0.0, 0.04197)

# ---- collection membership
col_collection.objects.link(ob_plane)

# ---- scene / render settings (as saved in the file)
scene.frame_start = 1; scene.frame_end = 250; scene.frame_set(1)
scene.render.engine = 'BLENDER_EEVEE_NEXT'
scene.cycles.sampling_pattern = 'TABULATED_SOBOL'
scene.cycles.use_light_tree = False
scene.view_settings.view_transform = 'Filmic'
bpy.context.view_layer.update()

# ---- added for rendering (the .blend has no active camera and no usable light): camera, sun
cam_auto = bpy.data.cameras.new('AutoCamera')
cam_auto.lens = 50.0
cam_auto.sensor_width = 36.0
cam_auto.clip_end = 1000.0
ob_auto_camera = bpy.data.objects.new('AutoCamera', cam_auto)
scene.collection.objects.link(ob_auto_camera)
ob_auto_camera.location = (1.96199, -2.35439, 1.61475)
ob_auto_camera.rotation_euler = (1.09748, -7.21219e-08, 0.694738)
scene.camera = ob_auto_camera
light_auto_sun = bpy.data.lights.new('AutoSun', 'SUN')
light_auto_sun.energy = 3.0
light_auto_sun.angle = 0.0523599
ob_auto_sun = bpy.data.objects.new('AutoSun', light_auto_sun)
scene.collection.objects.link(ob_auto_sun)
ob_auto_sun.rotation_euler = (0.872665, 0.174533, 0.523599)
bpy.context.view_layer.update()
